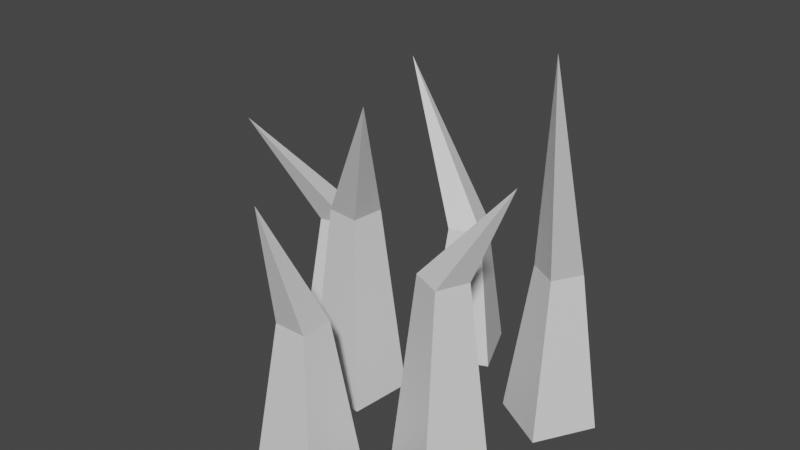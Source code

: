 # Source: Planta2.blend  (saved by Blender 3.2.14; exported with 4.5.12 LTS)
import bpy
from mathutils import Matrix  # noqa: F401  (used for matrix-valued properties, if any)

bpy.ops.wm.read_factory_settings(use_empty=True)
scene = bpy.context.scene
scene.name = 'Scene'

# ---- collections
col_collection = bpy.data.collections.new('Collection'); scene.collection.children.link(col_collection)

# ---- materials (node trees are filled in below, after node groups)
mat_planta = bpy.data.materials.new('Planta')
mat_planta.alpha_threshold = 0.0
mat_planta.use_transparent_shadow = False
mat_planta.line_color = (0.0, 0.0, 0.0, 1.0)

# ---- material node trees
mat_planta.use_nodes = True; mat_planta.node_tree.nodes.clear()
_N = mat_planta.node_tree.nodes; _L = mat_planta.node_tree.links
n0 = _N.new('ShaderNodeOutputMaterial'); n0.name = 'Material Output'; n0.location = (300, 300)
n1 = _N.new('ShaderNodeBsdfPrincipled'); n1.name = 'Principled BSDF'; n1.location = (10, 300)
n1.distribution = 'GGX'
n1.subsurface_method = 'RANDOM_WALK_SKIN'
n1.inputs[2].default_value = 0.4
n1.inputs[3].default_value = 1.45
n1.inputs[27].default_value = (0.0, 0.0, 0.0, 1.0)
n1.inputs[28].default_value = 1.0
_L.new(n1.outputs[0], n0.inputs[0])
n0.is_active_output = True

# ---- world
world_world = bpy.data.worlds.new('World'); scene.world = world_world
world_world.use_nodes = True; world_world.node_tree.nodes.clear()
_N = world_world.node_tree.nodes; _L = world_world.node_tree.links
n0 = _N.new('ShaderNodeOutputWorld'); n0.name = 'World Output'; n0.location = (300, 300)
n1 = _N.new('ShaderNodeBackground'); n1.name = 'Background'; n1.location = (10, 300)
n1.inputs[0].default_value = (0.05088, 0.05088, 0.05088, 1.0)
_L.new(n1.outputs[0], n0.inputs[0])
n0.is_active_output = True
world_world.color = (0.05088, 0.05088, 0.05088)
world_world.use_sun_shadow = False
world_world.sun_shadow_jitter_overblur = 0.0

# ---- meshes
me_cube = bpy.data.meshes.new('Cube')
me_cube.from_pydata([(0.04628, -0.1742, 0.0), (0.04628, -0.2887, 0.0), (-0.06821, -0.1742, 0.0), (0.008736, -0.3309, 0.4851), (-0.06821, -0.2887, 0.0), (0.01766, -0.2029, 0.2472), (-0.03959, -0.2601, 0.2472), (0.01766, -0.2601, 0.2472), (-0.03959, -0.2029, 0.2472), (0.06725, 0.1504, 0.0), (0.02251, 0.2558, 0.0), (-0.03814, 0.1056, 0.0), (-0.1683, 0.2206, 0.5157), (-0.08288, 0.211, 0.0), (0.02972, 0.1655, 0.2522), (-0.04535, 0.1959, 0.2522), (0.007349, 0.2182, 0.2522), (-0.02298, 0.1432, 0.2522), (-0.1626, 0.1376, 2.328e-10), (-0.2732, 0.108, 2.328e-10), (-0.133, 0.02699, 2.328e-10), (-0.2649, -0.08592, 0.4677), (-0.2436, -0.002642, 2.328e-10), (-0.1828, 0.1025, 0.2503), (-0.2233, 0.03242, 0.2503), (-0.2381, 0.08771, 0.2503), (-0.168, 0.04723, 0.2503), (0.209, 0.1757, 0.0), (0.1517, 0.07655, 0.0), (0.3081, 0.1185, 0.0), (0.2947, -0.05469, 0.6881), (0.2509, 0.01931, 0.0), (0.2195, 0.1366, 0.2816), (0.2404, 0.05841, 0.2816), (0.1908, 0.08703, 0.2816), (0.269, 0.108, 0.2816), (-0.1262, 0.02479, 0.0), (-0.1382, -0.08908, 0.0), (-0.01238, 0.01282, 0.0), (0.04574, -0.1509, 0.5827), (-0.02434, -0.1011, 0.0), (-0.1008, -0.006673, 0.3425), (-0.04982, -0.06959, 0.3425), (-0.1068, -0.06361, 0.3425), (-0.04384, -0.01266, 0.3425), (0.09532, -0.1532, 0.0), (0.1999, -0.1998, 0.0), (0.1419, -0.04862, 0.0), (0.2758, -0.1037, 0.5097), (0.2465, -0.09519, 0.0), (0.1331, -0.1387, 0.3425), (0.2087, -0.1097, 0.3425), (0.1854, -0.162, 0.3425), (0.1564, -0.08641, 0.3425)], [], [(7, 3, 6), (6, 3, 8), (2, 0, 1, 4), (5, 3, 7), (8, 3, 5), (2, 8, 5, 0), (0, 5, 7, 1), (4, 6, 8, 2), (1, 7, 6, 4), (16, 15, 12), (15, 17, 12), (11, 13, 10, 9), (14, 16, 12), (17, 14, 12), (11, 9, 14, 17), (9, 10, 16, 14), (13, 11, 17, 15), (10, 13, 15, 16), (25, 24, 21), (24, 26, 21), (20, 22, 19, 18), (23, 25, 21), (26, 23, 21), (20, 18, 23, 26), (18, 19, 25, 23), (22, 20, 26, 24), (19, 22, 24, 25), (34, 33, 30), (33, 35, 30), (29, 31, 28, 27), (32, 34, 30), (35, 32, 30), (29, 27, 32, 35), (27, 28, 34, 32), (31, 29, 35, 33), (28, 31, 33, 34), (43, 42, 39), (42, 44, 39), (38, 40, 37, 36), (41, 43, 39), (44, 41, 39), (38, 36, 41, 44), (36, 37, 43, 41), (40, 38, 44, 42), (37, 40, 42, 43), (52, 51, 48), (51, 53, 48), (47, 49, 46, 45), (50, 52, 48), (53, 50, 48), (47, 45, 50, 53), (45, 46, 52, 50), (49, 47, 53, 51), (46, 49, 51, 52)])
_uv = me_cube.uv_layers.new(name='UVMap')
_uv.uv.foreach_set('vector', [0.5, 0.75, 0.625, 1.0, 0.5, 1.0, 0.5, 0.0, 0.625, 0.25, 0.5, 0.25, 0.125, 0.5, 0.375, 0.5, 0.375, 0.75, 0.125, 0.75, 0.5, 0.5, 0.625, 0.75, 0.5, 0.75, 0.5, 0.25, 0.625, 0.5, 0.5, 0.5, 0.375, 0.25, 0.5, 0.25, 0.5, 0.5, 0.375, 0.5, 0.375, 0.5, 0.5, 0.5, 0.5, 0.75, 0.375, 0.75, 0.375, 0.0, 0.5, 0.0, 0.5, 0.25, 0.375, 0.25, 0.375, 0.75, 0.5, 0.75, 0.5, 1.0, 0.375, 1.0, 0.5, 0.75, 0.5, 1.0, 0.625, 1.0, 0.5, 0.0, 0.5, 0.25, 0.625, 0.25, 0.125, 0.5, 0.125, 0.75, 0.375, 0.75, 0.375, 0.5, 0.5, 0.5, 0.5, 0.75, 0.625, 0.75, 0.5, 0.25, 0.5, 0.5, 0.625, 0.5, 0.375, 0.25, 0.375, 0.5, 0.5, 0.5, 0.5, 0.25, 0.375, 0.5, 0.375, 0.75, 0.5, 0.75, 0.5, 0.5, 0.375, 0.0, 0.375, 0.25, 0.5, 0.25, 0.5, 0.0, 0.375, 0.75, 0.375, 1.0, 0.5, 1.0, 0.5, 0.75, 0.5, 0.75, 0.5, 1.0, 0.625, 1.0, 0.5, 0.0, 0.5, 0.25, 0.625, 0.25, 0.125, 0.5, 0.125, 0.75, 0.375, 0.75, 0.375, 0.5, 0.5, 0.5, 0.5, 0.75, 0.625, 0.75, 0.5, 0.25, 0.5, 0.5, 0.625, 0.5, 0.375, 0.25, 0.375, 0.5, 0.5, 0.5, 0.5, 0.25, 0.375, 0.5, 0.375, 0.75, 0.5, 0.75, 0.5, 0.5, 0.375, 0.0, 0.375, 0.25, 0.5, 0.25, 0.5, 0.0, 0.375, 0.75, 0.375, 1.0, 0.5, 1.0, 0.5, 0.75, 0.5, 0.75, 0.5, 1.0, 0.625, 1.0, 0.5, 0.0, 0.5, 0.25, 0.625, 0.25, 0.125, 0.5, 0.125, 0.75, 0.375, 0.75, 0.375, 0.5, 0.5, 0.5, 0.5, 0.75, 0.625, 0.75, 0.5, 0.25, 0.5, 0.5, 0.625, 0.5, 0.375, 0.25, 0.375, 0.5, 0.5, 0.5, 0.5, 0.25, 0.375, 0.5, 0.375, 0.75, 0.5, 0.75, 0.5, 0.5, 0.375, 0.0, 0.375, 0.25, 0.5, 0.25, 0.5, 0.0, 0.375, 0.75, 0.375, 1.0, 0.5, 1.0, 0.5, 0.75, 0.5, 0.75, 0.5, 1.0, 0.625, 1.0, 0.5, 0.0, 0.5, 0.25, 0.625, 0.25, 0.125, 0.5, 0.125, 0.75, 0.375, 0.75, 0.375, 0.5, 0.5, 0.5, 0.5, 0.75, 0.625, 0.75, 0.5, 0.25, 0.5, 0.5, 0.625, 0.5, 0.375, 0.25, 0.375, 0.5, 0.5, 0.5, 0.5, 0.25, 0.375, 0.5, 0.375, 0.75, 0.5, 0.75, 0.5, 0.5, 0.375, 0.0, 0.375, 0.25, 0.5, 0.25, 0.5, 0.0, 0.375, 0.75, 0.375, 1.0, 0.5, 1.0, 0.5, 0.75, 0.5, 0.75, 0.5, 1.0, 0.625, 1.0, 0.5, 0.0, 0.5, 0.25, 0.625, 0.25, 0.125, 0.5, 0.125, 0.75, 0.375, 0.75, 0.375, 0.5, 0.5, 0.5, 0.5, 0.75, 0.625, 0.75, 0.5, 0.25, 0.5, 0.5, 0.625, 0.5, 0.375, 0.25, 0.375, 0.5, 0.5, 0.5, 0.5, 0.25, 0.375, 0.5, 0.375, 0.75, 0.5, 0.75, 0.5, 0.5, 0.375, 0.0, 0.375, 0.25, 0.5, 0.25, 0.5, 0.0, 0.375, 0.75, 0.375, 1.0, 0.5, 1.0, 0.5, 0.75])
me_cube.materials.append(mat_planta)
me_cube.use_mirror_vertex_groups = False
me_cube.update()

# ---- objects
ob_planta = bpy.data.objects.new('Planta', me_cube)

# ---- transforms, parenting, visibility, modifiers, constraints
ob_planta.location = (0.0, 0.0, 0.0)
ob_planta.lock_rotations_4d = False
ob_planta.empty_display_type = 'ARROWS'
ob_planta.lineart.crease_threshold = 0.0

# ---- collection membership
col_collection.objects.link(ob_planta)

# ---- scene / render settings (as saved in the file)
scene.frame_start = 1; scene.frame_end = 250; scene.frame_set(1)
scene.render.engine = 'BLENDER_EEVEE_NEXT'
scene.cycles.sampling_pattern = 'TABULATED_SOBOL'
scene.cycles.use_light_tree = False
scene.view_settings.view_transform = 'Filmic'
bpy.context.view_layer.update()

# ---- added for rendering (the .blend has no active camera and no usable light): camera, sun
cam_auto = bpy.data.cameras.new('AutoCamera')
cam_auto.lens = 50.0
cam_auto.sensor_width = 36.0
cam_auto.clip_end = 1000.0
ob_auto_camera = bpy.data.objects.new('AutoCamera', cam_auto)
scene.collection.objects.link(ob_auto_camera)
ob_auto_camera.location = (1.01208, -1.23112, 1.13972)
ob_auto_camera.rotation_euler = (1.09748, -7.21219e-08, 0.694738)
scene.camera = ob_auto_camera
light_auto_sun = bpy.data.lights.new('AutoSun', 'SUN')
light_auto_sun.energy = 3.0
light_auto_sun.angle = 0.0523599
ob_auto_sun = bpy.data.objects.new('AutoSun', light_auto_sun)
scene.collection.objects.link(ob_auto_sun)
ob_auto_sun.rotation_euler = (0.872665, 0.174533, 0.523599)
bpy.context.view_layer.update()
